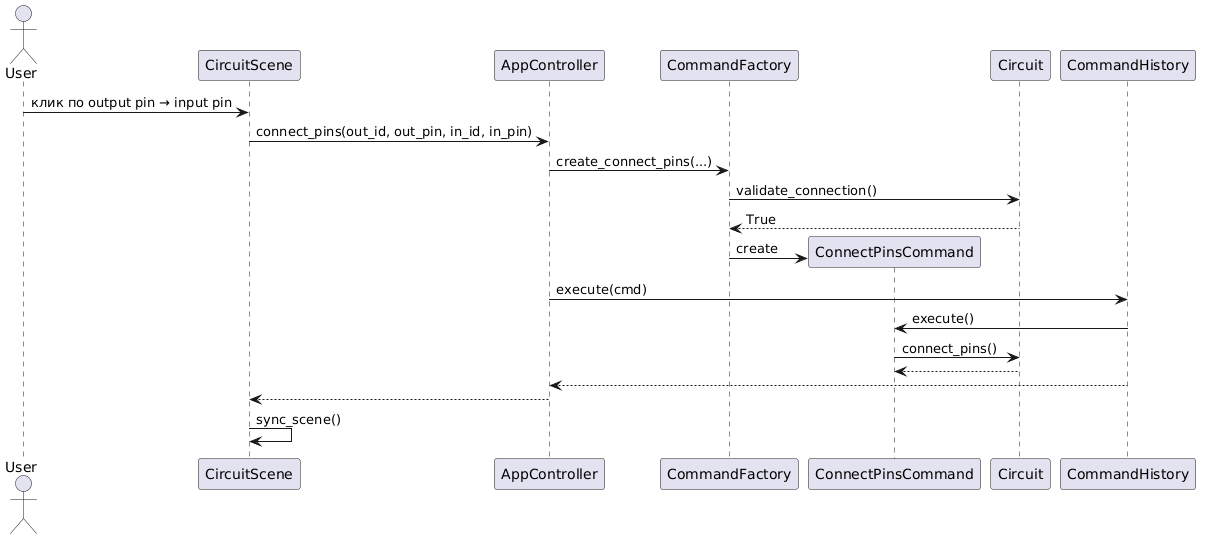

The diagram above was rendered by PlantUML. Its source (embedded in the PNG):
@startuml
actor User
participant CircuitScene
participant AppController
participant CommandFactory
participant ConnectPinsCommand
participant Circuit

User -> CircuitScene : клик по output pin → input pin
CircuitScene -> AppController : connect_pins(out_id, out_pin, in_id, in_pin)
AppController -> CommandFactory : create_connect_pins(...)
CommandFactory -> Circuit : validate_connection()
Circuit --> CommandFactory : True
CommandFactory -> ConnectPinsCommand ** : create
AppController -> CommandHistory : execute(cmd)
CommandHistory -> ConnectPinsCommand : execute()
ConnectPinsCommand -> Circuit : connect_pins()
Circuit --> ConnectPinsCommand
CommandHistory --> AppController
AppController --> CircuitScene
CircuitScene -> CircuitScene : sync_scene()
@enduml